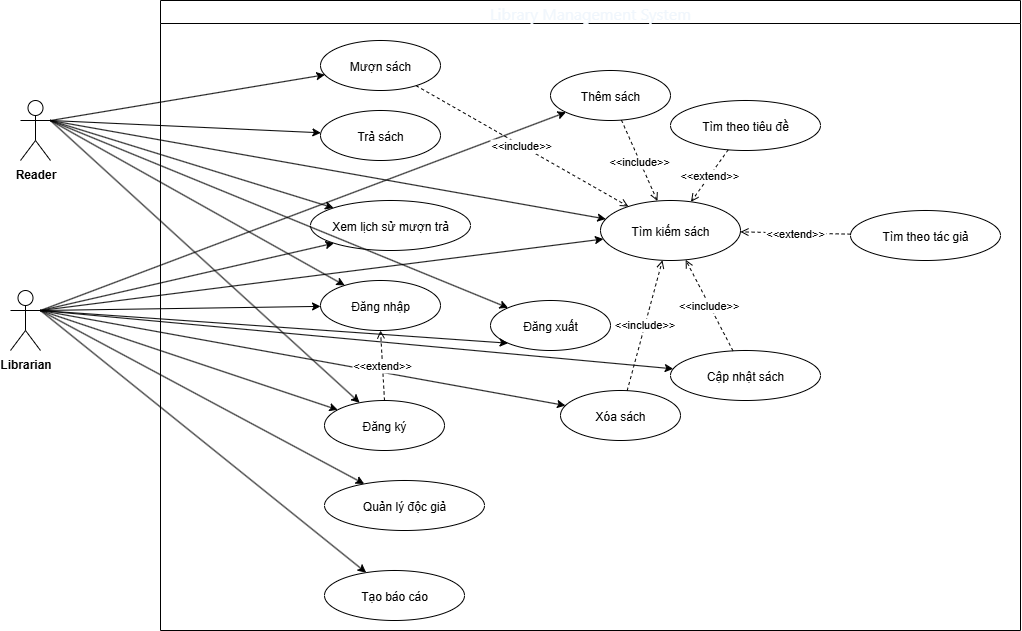

The diagram above was exported from draw.io. Its source (the exported page's mxGraphModel, read from the mxfile embedded in the PNG):
<mxGraphModel dx="1310" dy="695" grid="1" gridSize="10" guides="1" tooltips="1" connect="1" arrows="1" fold="1" page="1" pageScale="1" pageWidth="827" pageHeight="1169" math="0" shadow="0">
  <root>
    <mxCell id="0" />
    <mxCell id="1" parent="0" />
    <mxCell id="reader_login" style="exitX=1;exitY=0.3333333333333333;exitDx=0;exitDy=0;exitPerimeter=0;" parent="1" source="lTqT2ovOGzvw4925Ow-Y-1" target="login" edge="1">
      <mxGeometry relative="1" as="geometry">
        <mxPoint x="100" y="230.21346698168475" as="sourcePoint" />
      </mxGeometry>
    </mxCell>
    <mxCell id="reader_logout" style="exitX=1;exitY=0.3333333333333333;exitDx=0;exitDy=0;exitPerimeter=0;" parent="1" source="lTqT2ovOGzvw4925Ow-Y-1" target="logout" edge="1">
      <mxGeometry relative="1" as="geometry">
        <mxPoint x="100" y="234.22820141524653" as="sourcePoint" />
      </mxGeometry>
    </mxCell>
    <mxCell id="reader_search" style="exitX=1;exitY=0.3333333333333333;exitDx=0;exitDy=0;exitPerimeter=0;" parent="1" source="lTqT2ovOGzvw4925Ow-Y-1" target="searchBook" edge="1">
      <mxGeometry relative="1" as="geometry">
        <mxPoint x="100" y="244" as="sourcePoint" />
      </mxGeometry>
    </mxCell>
    <mxCell id="reader_borrow" style="exitX=1;exitY=0.3333333333333333;exitDx=0;exitDy=0;exitPerimeter=0;" parent="1" source="lTqT2ovOGzvw4925Ow-Y-1" target="borrowBook" edge="1">
      <mxGeometry relative="1" as="geometry">
        <mxPoint x="100" y="253.9658988337486" as="sourcePoint" />
      </mxGeometry>
    </mxCell>
    <mxCell id="reader_return" style="exitX=1;exitY=0.3333333333333333;exitDx=0;exitDy=0;exitPerimeter=0;" parent="1" source="lTqT2ovOGzvw4925Ow-Y-1" target="returnBook" edge="1">
      <mxGeometry relative="1" as="geometry">
        <mxPoint x="100" y="262.23949839089016" as="sourcePoint" />
      </mxGeometry>
    </mxCell>
    <mxCell id="reader_history" style="exitX=1;exitY=0.3333333333333333;exitDx=0;exitDy=0;exitPerimeter=0;" parent="1" source="lTqT2ovOGzvw4925Ow-Y-1" target="viewHistory" edge="1">
      <mxGeometry relative="1" as="geometry">
        <mxPoint x="100" y="268.5458328148443" as="sourcePoint" />
      </mxGeometry>
    </mxCell>
    <mxCell id="lib_login" style="exitX=1;exitY=0.3333333333333333;exitDx=0;exitDy=0;exitPerimeter=0;" parent="1" source="lTqT2ovOGzvw4925Ow-Y-4" target="login" edge="1">
      <mxGeometry relative="1" as="geometry">
        <mxPoint x="100" y="404.12361646881766" as="sourcePoint" />
      </mxGeometry>
    </mxCell>
    <mxCell id="lib_logout" style="exitX=1;exitY=0.3333333333333333;exitDx=0;exitDy=0;exitPerimeter=0;" parent="1" source="lTqT2ovOGzvw4925Ow-Y-4" target="logout" edge="1">
      <mxGeometry relative="1" as="geometry">
        <mxPoint x="100" y="418.8425192357498" as="sourcePoint" />
      </mxGeometry>
    </mxCell>
    <mxCell id="lib_search" style="exitX=1;exitY=0.3333333333333333;exitDx=0;exitDy=0;exitPerimeter=0;" parent="1" source="lTqT2ovOGzvw4925Ow-Y-4" target="searchBook" edge="1">
      <mxGeometry relative="1" as="geometry">
        <mxPoint x="80" y="410" as="sourcePoint" />
      </mxGeometry>
    </mxCell>
    <mxCell id="lib_addBook" style="exitX=1;exitY=0.3333333333333333;exitDx=0;exitDy=0;exitPerimeter=0;" parent="1" source="lTqT2ovOGzvw4925Ow-Y-4" target="addBook" edge="1">
      <mxGeometry relative="1" as="geometry">
        <mxPoint x="100" y="432.824114877855" as="sourcePoint" />
      </mxGeometry>
    </mxCell>
    <mxCell id="lib_removeBook" style="exitX=1;exitY=0.3333333333333333;exitDx=0;exitDy=0;exitPerimeter=0;" parent="1" source="lTqT2ovOGzvw4925Ow-Y-4" target="removeBook" edge="1">
      <mxGeometry relative="1" as="geometry">
        <mxPoint x="100" y="436.3021491158331" as="sourcePoint" />
      </mxGeometry>
    </mxCell>
    <mxCell id="lib_updateBook" style="exitX=1;exitY=0.3333333333333333;exitDx=0;exitDy=0;exitPerimeter=0;" parent="1" source="lTqT2ovOGzvw4925Ow-Y-4" target="updateBook" edge="1">
      <mxGeometry relative="1" as="geometry">
        <mxPoint x="100" y="439.7844379946929" as="sourcePoint" />
      </mxGeometry>
    </mxCell>
    <mxCell id="lib_manageReaders" style="exitX=1;exitY=0.3333333333333333;exitDx=0;exitDy=0;exitPerimeter=0;" parent="1" source="lTqT2ovOGzvw4925Ow-Y-4" target="manageReaders" edge="1">
      <mxGeometry relative="1" as="geometry">
        <mxPoint x="100" y="443.171821584678" as="sourcePoint" />
      </mxGeometry>
    </mxCell>
    <mxCell id="lib_generateReport" style="exitX=1;exitY=0.3333333333333333;exitDx=0;exitDy=0;exitPerimeter=0;" parent="1" source="lTqT2ovOGzvw4925Ow-Y-4" target="generateReport" edge="1">
      <mxGeometry relative="1" as="geometry">
        <mxPoint x="100" y="446.64507108470457" as="sourcePoint" />
      </mxGeometry>
    </mxCell>
    <mxCell id="lTqT2ovOGzvw4925Ow-Y-1" value="&lt;strong data-end=&quot;200&quot; data-start=&quot;190&quot;&gt;Reader&lt;/strong&gt;" style="shape=umlActor;verticalLabelPosition=bottom;verticalAlign=top;html=1;outlineConnect=0;" vertex="1" parent="1">
      <mxGeometry x="40" y="230" width="30" height="60" as="geometry" />
    </mxCell>
    <mxCell id="lTqT2ovOGzvw4925Ow-Y-4" value="&lt;strong data-end=&quot;217&quot; data-start=&quot;204&quot;&gt;Librarian&lt;/strong&gt;" style="shape=umlActor;verticalLabelPosition=bottom;verticalAlign=top;html=1;outlineConnect=0;" vertex="1" parent="1">
      <mxGeometry x="30" y="420" width="30" height="60" as="geometry" />
    </mxCell>
    <mxCell id="lTqT2ovOGzvw4925Ow-Y-5" value="&lt;span style=&quot;font-family: -apple-system, BlinkMacSystemFont, &amp;quot;Segoe UI&amp;quot;, &amp;quot;Noto Sans&amp;quot;, Helvetica, Arial, sans-serif, &amp;quot;Apple Color Emoji&amp;quot;, &amp;quot;Segoe UI Emoji&amp;quot;; font-size: 16px; font-weight: 400; text-align: left;&quot;&gt;&lt;font style=&quot;color: light-dark(rgb(240, 246, 252), rgb(255, 255, 255));&quot;&gt;Library Management System&lt;/font&gt;&lt;/span&gt;" style="swimlane;whiteSpace=wrap;html=1;" vertex="1" parent="1">
      <mxGeometry x="180" y="130" width="860" height="630" as="geometry" />
    </mxCell>
    <mxCell id="updateBook" value="Cập nhật sách" style="ellipse" parent="lTqT2ovOGzvw4925Ow-Y-5" vertex="1">
      <mxGeometry x="510" y="350" width="150" height="50" as="geometry" />
    </mxCell>
    <mxCell id="manageReaders" value="Quản lý độc giả" style="ellipse" parent="lTqT2ovOGzvw4925Ow-Y-5" vertex="1">
      <mxGeometry x="164" y="480" width="160" height="50" as="geometry" />
    </mxCell>
    <mxCell id="searchByTitle" value="Tìm theo tiêu đề" style="ellipse" parent="lTqT2ovOGzvw4925Ow-Y-5" vertex="1">
      <mxGeometry x="510" y="100" width="150" height="50" as="geometry" />
    </mxCell>
    <mxCell id="searchBook" value="Tìm kiếm sách" style="ellipse" parent="lTqT2ovOGzvw4925Ow-Y-5" vertex="1">
      <mxGeometry x="440" y="200" width="140" height="60" as="geometry" />
    </mxCell>
    <mxCell id="extend_title" value="&lt;&lt;extend&gt;&gt;" style="dashed=1;endArrow=open;" parent="lTqT2ovOGzvw4925Ow-Y-5" source="searchByTitle" target="searchBook" edge="1">
      <mxGeometry relative="1" as="geometry" />
    </mxCell>
    <mxCell id="include_update" value="&lt;&lt;include&gt;&gt;" style="dashed=1;endArrow=open;" parent="lTqT2ovOGzvw4925Ow-Y-5" source="updateBook" target="searchBook" edge="1">
      <mxGeometry relative="1" as="geometry" />
    </mxCell>
    <mxCell id="generateReport" value="Tạo báo cáo" style="ellipse" parent="lTqT2ovOGzvw4925Ow-Y-5" vertex="1">
      <mxGeometry x="164" y="570" width="140" height="50" as="geometry" />
    </mxCell>
    <mxCell id="returnBook" value="Trả sách" style="ellipse" parent="lTqT2ovOGzvw4925Ow-Y-5" vertex="1">
      <mxGeometry x="160" y="110" width="120" height="50" as="geometry" />
    </mxCell>
    <mxCell id="logout" value="Đăng ký" style="ellipse" parent="lTqT2ovOGzvw4925Ow-Y-5" vertex="1">
      <mxGeometry x="164" y="400" width="120" height="50" as="geometry" />
    </mxCell>
    <mxCell id="searchByAuthor" value="Tìm theo tác giả" style="ellipse" parent="lTqT2ovOGzvw4925Ow-Y-5" vertex="1">
      <mxGeometry x="690" y="210" width="150" height="50" as="geometry" />
    </mxCell>
    <mxCell id="extend_author" value="&lt;&lt;extend&gt;&gt;" style="dashed=1;endArrow=open;" parent="lTqT2ovOGzvw4925Ow-Y-5" source="searchByAuthor" target="searchBook" edge="1">
      <mxGeometry relative="1" as="geometry" />
    </mxCell>
    <mxCell id="login" value="Đăng nhập" style="ellipse" parent="lTqT2ovOGzvw4925Ow-Y-5" vertex="1">
      <mxGeometry x="160" y="280" width="120" height="50" as="geometry" />
    </mxCell>
    <mxCell id="addBook" value="Thêm sách" style="ellipse" parent="lTqT2ovOGzvw4925Ow-Y-5" vertex="1">
      <mxGeometry x="390" y="70" width="120" height="50" as="geometry" />
    </mxCell>
    <mxCell id="include_add" value="&lt;&lt;include&gt;&gt;" style="dashed=1;endArrow=open;" parent="lTqT2ovOGzvw4925Ow-Y-5" source="addBook" target="searchBook" edge="1">
      <mxGeometry relative="1" as="geometry" />
    </mxCell>
    <mxCell id="borrowBook" value="Mượn sách" style="ellipse" parent="lTqT2ovOGzvw4925Ow-Y-5" vertex="1">
      <mxGeometry x="160" y="40" width="120" height="50" as="geometry" />
    </mxCell>
    <mxCell id="include_borrow" value="&lt;&lt;include&gt;&gt;" style="dashed=1;endArrow=open;" parent="lTqT2ovOGzvw4925Ow-Y-5" source="borrowBook" target="searchBook" edge="1">
      <mxGeometry relative="1" as="geometry" />
    </mxCell>
    <mxCell id="viewHistory" value="Xem lịch sử mượn trả" style="ellipse" parent="lTqT2ovOGzvw4925Ow-Y-5" vertex="1">
      <mxGeometry x="150" y="200" width="160" height="50" as="geometry" />
    </mxCell>
    <mxCell id="removeBook" value="Xóa sách" style="ellipse" parent="lTqT2ovOGzvw4925Ow-Y-5" vertex="1">
      <mxGeometry x="400" y="390" width="120" height="50" as="geometry" />
    </mxCell>
    <mxCell id="include_remove" value="&lt;&lt;include&gt;&gt;" style="dashed=1;endArrow=open;" parent="lTqT2ovOGzvw4925Ow-Y-5" source="removeBook" target="searchBook" edge="1">
      <mxGeometry relative="1" as="geometry" />
    </mxCell>
    <mxCell id="lTqT2ovOGzvw4925Ow-Y-9" value="Đăng xuất" style="ellipse" vertex="1" parent="lTqT2ovOGzvw4925Ow-Y-5">
      <mxGeometry x="330" y="300" width="120" height="50" as="geometry" />
    </mxCell>
    <mxCell id="lTqT2ovOGzvw4925Ow-Y-13" value="&lt;&lt;extend&gt;&gt;" style="dashed=1;endArrow=open;entryX=0.5;entryY=1;entryDx=0;entryDy=0;exitX=0.5;exitY=0;exitDx=0;exitDy=0;" edge="1" parent="lTqT2ovOGzvw4925Ow-Y-5" source="logout" target="login">
      <mxGeometry relative="1" as="geometry">
        <mxPoint x="389" y="425" as="sourcePoint" />
        <mxPoint x="280" y="463" as="targetPoint" />
        <Array as="points" />
      </mxGeometry>
    </mxCell>
    <mxCell id="lTqT2ovOGzvw4925Ow-Y-7" value="" style="endArrow=classic;html=1;rounded=0;entryX=0;entryY=1;entryDx=0;entryDy=0;exitX=1;exitY=0.3333333333333333;exitDx=0;exitDy=0;exitPerimeter=0;" edge="1" parent="1" source="lTqT2ovOGzvw4925Ow-Y-4" target="viewHistory">
      <mxGeometry width="50" height="50" relative="1" as="geometry">
        <mxPoint x="80" y="410" as="sourcePoint" />
        <mxPoint x="130" y="360" as="targetPoint" />
      </mxGeometry>
    </mxCell>
    <mxCell id="lTqT2ovOGzvw4925Ow-Y-10" value="" style="endArrow=classic;html=1;rounded=0;entryX=0;entryY=1;entryDx=0;entryDy=0;exitX=1;exitY=0.3333333333333333;exitDx=0;exitDy=0;exitPerimeter=0;" edge="1" parent="1" source="lTqT2ovOGzvw4925Ow-Y-4" target="lTqT2ovOGzvw4925Ow-Y-9">
      <mxGeometry width="50" height="50" relative="1" as="geometry">
        <mxPoint x="80" y="390" as="sourcePoint" />
        <mxPoint x="130" y="340" as="targetPoint" />
      </mxGeometry>
    </mxCell>
    <mxCell id="lTqT2ovOGzvw4925Ow-Y-11" value="" style="endArrow=classic;html=1;rounded=0;entryX=0;entryY=0;entryDx=0;entryDy=0;exitX=1;exitY=0.3333333333333333;exitDx=0;exitDy=0;exitPerimeter=0;" edge="1" parent="1" source="lTqT2ovOGzvw4925Ow-Y-1" target="lTqT2ovOGzvw4925Ow-Y-9">
      <mxGeometry width="50" height="50" relative="1" as="geometry">
        <mxPoint x="100" y="370" as="sourcePoint" />
        <mxPoint x="130" y="580" as="targetPoint" />
      </mxGeometry>
    </mxCell>
  </root>
</mxGraphModel>